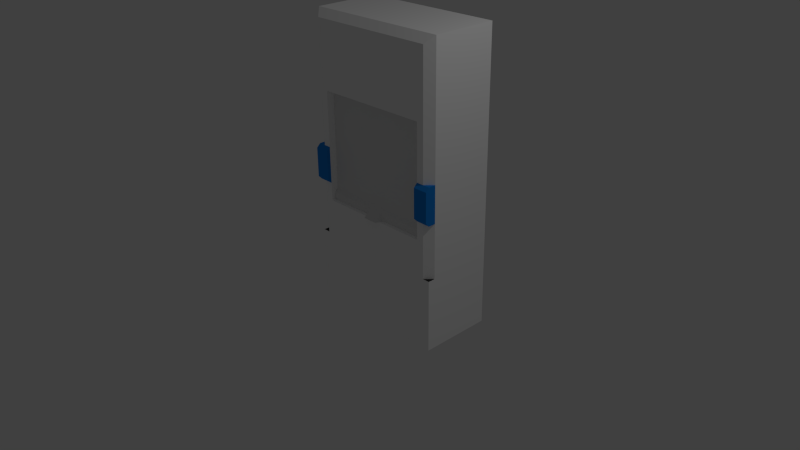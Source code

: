 # Source: fumehood-blue.blend  (saved by Blender 2.76.0; exported with 4.5.12 LTS)
import bpy
from mathutils import Matrix  # noqa: F401  (used for matrix-valued properties, if any)

bpy.ops.wm.read_factory_settings(use_empty=True)
scene = bpy.context.scene
scene.name = 'Scene'

# ---- collections
col_collection_1 = bpy.data.collections.new('Collection 1'); scene.collection.children.link(col_collection_1)

# ---- materials (node trees are filled in below, after node groups)
mat_wall_white = bpy.data.materials.new('Wall-White')
mat_wall_white.alpha_threshold = 0.0
mat_wall_white.use_transparent_shadow = False
mat_wall_white.diffuse_color = (1.0, 1.0, 1.0, 1.0)
mat_wall_white.roughness = 0.5
mat_wall_white.specular_intensity = 0.0
mat_wall_white.line_color = (0.0, 0.0, 0.0, 1.0)
mat_floor_grey = bpy.data.materials.new('Floor-Grey')
mat_floor_grey.alpha_threshold = 0.0
mat_floor_grey.use_transparent_shadow = False
mat_floor_grey.diffuse_color = (0.0331, 0.0331, 0.0331, 1.0)
mat_floor_grey.roughness = 0.5
mat_handle = bpy.data.materials.new('Handle')
mat_handle.alpha_threshold = 0.0
mat_handle.use_transparent_shadow = False
mat_handle.preview_render_type = 'CUBE'
mat_handle.roughness = 0.5
mat_glass_blank = bpy.data.materials.new('Glass-Blank')
mat_glass_blank.alpha_threshold = 0.0
mat_glass_blank.use_transparent_shadow = False
mat_glass_blank.roughness = 0.5
mat_blue = bpy.data.materials.new('Blue')
mat_blue.alpha_threshold = 0.0
mat_blue.use_transparent_shadow = False
mat_blue.diffuse_color = (0.01298, 0.2462, 0.7835, 1.0)
mat_blue.roughness = 0.5
mat_blue.line_color = (0.0, 0.0, 0.0, 1.0)

# ---- material node trees

# ---- world
world_world = bpy.data.worlds.new('World'); scene.world = world_world
world_world.color = (0.05088, 0.05088, 0.05088)
world_world.use_sun_shadow = False
world_world.sun_shadow_jitter_overblur = 0.0
world_world.cycles.sampling_method = 'MANUAL'
world_world.cycles.sample_map_resolution = 256

# ---- cameras
cam_camera = bpy.data.cameras.new('Camera')
cam_camera.clip_end = 100.0
cam_camera.lens = 35.0
cam_camera.sensor_width = 32.0
cam_camera.sensor_height = 18.0
cam_camera.ortho_scale = 7.314
cam_camera.dof.focus_distance = 0.0
cam_camera.dof.aperture_fstop = 128.0

# ---- lights
light_lamp = bpy.data.lights.new('Lamp', 'POINT')
light_lamp.transmission_factor = 0.0
light_lamp.cutoff_distance = 30.0
light_lamp.energy = 100.0
light_lamp.shadow_buffer_clip_start = 1.001
light_lamp.shadow_soft_size = 0.1
light_lamp.shadow_maximum_resolution = 0.006
light_lamp.use_absolute_resolution = True
light_lamp.cycles.use_multiple_importance_sampling = False

# ---- meshes
me_cube_001 = bpy.data.meshes.new('Cube.001')
me_cube_001.from_pydata([(-1.0, 1.0, -1.0), (-1.0, 1.0, 3.0), (1.0, 1.0, -1.0), (1.0, 1.0, 3.0), (-0.9, 3.934e-08, 0.0), (-0.9, 3.934e-08, 2.9), (0.9, -3.934e-08, 0.0), (0.9, -3.934e-08, 2.9), (1.0, 0.1, 3.0), (1.0, 0.1, 0.0), (-1.0, 0.1, 3.0), (-1.0, 0.1, 0.0), (1.0, -4.371e-08, -1.0), (-1.0, 4.371e-08, -1.0), (1.0, -4.371e-08, 0.0), (-1.0, 4.371e-08, 0.0), (0.9, -3.934e-08, 2.0), (-0.9, 3.934e-08, 2.0), (0.9, -3.934e-08, 0.5), (-0.9, 3.934e-08, 0.5), (-0.8, 3.497e-08, 2.0), (-0.8, 3.497e-08, 0.5), (0.8, -3.497e-08, 2.0), (0.8, -3.497e-08, 0.5), (0.8, -3.497e-08, 0.5), (-0.8, 0.9, 2.0), (-0.8, 0.9, 0.5), (0.8, 0.9, 2.0), (0.8, 0.9, 0.5)], [(23, 24)], [(1, 3, 2, 0), (9, 6, 14), (18, 23, 21, 19, 4, 6), (2, 3, 8, 9, 14, 12), (11, 15, 4), (10, 8, 3, 1), (7, 16, 18, 6, 9, 8), (5, 7, 8, 10), (4, 19, 17, 5, 10, 11), (4, 15, 13, 12, 14, 6), (0, 13, 15, 11, 10, 1), (0, 2, 12, 13), (7, 5, 17, 20, 22, 16), (20, 17, 19, 21), (21, 23, 28, 26), (16, 22, 23, 18), (27, 25, 26, 28), (20, 21, 26, 25), (23, 22, 27, 28), (22, 20, 25, 27)])
me_cube_001.polygons.foreach_set('material_index', [0, 1, 0, 0, 1, 0, 0, 0, 0, 0, 0, 0, 0, 0, 0, 0, 0, 0, 0, 0])
me_cube_001.materials.append(mat_wall_white)
me_cube_001.materials.append(mat_floor_grey)
me_cube_001.use_remesh_preserve_volume = False
me_cube_001.use_remesh_preserve_attributes = False
me_cube_001.use_mirror_vertex_groups = False
me_cube_001.update()
me_plane_001 = bpy.data.meshes.new('Plane.001')
me_plane_001.from_pydata([(-0.8, 0.1, 0.5), (0.8, 0.1, 0.5), (-0.8, 0.1, 2.0), (0.8, 0.1, 2.0), (-0.8, 0.1, 0.65), (0.8, 0.1, 0.65), (-0.8, 0.05, 0.6), (-0.8, 0.05, 0.5), (0.8, 0.05, 0.5), (0.8, 0.05, 0.6), (-0.1, 0.05, 0.6), (-0.15, 0.05, 0.5), (0.1, 0.05, 0.6), (0.15, 0.05, 0.5), (-0.1, -0.05, 0.5), (0.1, -0.05, 0.5)], [], [(4, 5, 3, 2), (5, 4, 6, 10, 12, 9), (7, 11, 10, 6), (4, 0, 7, 6), (1, 5, 9, 8), (0, 1, 8, 13, 11, 7), (11, 13, 15, 14), (13, 8, 9, 12), (12, 10, 14, 15), (11, 14, 10), (4, 5, 1, 0), (13, 12, 15)])
me_plane_001.polygons.foreach_set('material_index', [1, 0, 0, 0, 0, 0, 0, 0, 0, 0, 0, 0])
me_plane_001.materials.append(mat_handle)
me_plane_001.materials.append(mat_glass_blank)
me_plane_001.use_remesh_preserve_volume = False
me_plane_001.use_remesh_preserve_attributes = False
me_plane_001.use_mirror_vertex_groups = False
me_plane_001.update()
me_cube_055 = bpy.data.meshes.new('Cube.055')
me_cube_055.from_pydata([(-1.0, 0.1, 1.25), (-1.0, 0.1, 0.75), (-1.0, -0.05, 1.2), (-1.0, 0.0, 1.25), (-1.0, -3.725e-09, 0.75), (-1.0, -0.05, 0.8), (-0.8, 3.725e-09, 1.25), (-0.8, -0.05, 1.2), (-0.8, -0.05, 0.8), (-0.8, -7.451e-09, 0.75)], [], [(2, 5, 8, 7), (9, 6, 7, 8), (3, 6, 0), (9, 4, 1), (8, 5, 4, 9), (2, 7, 6, 3), (0, 1, 4, 5, 2, 3)])
me_cube_055.materials.append(mat_blue)
me_cube_055.use_remesh_preserve_volume = False
me_cube_055.use_remesh_preserve_attributes = False
me_cube_055.use_mirror_vertex_groups = False
me_cube_055.update()

# ---- objects
ob_wall = bpy.data.objects.new('Wall', me_cube_001)
ob_lamp = bpy.data.objects.new('Lamp', light_lamp)
ob_camera = bpy.data.objects.new('Camera', cam_camera)
ob_hood = bpy.data.objects.new('Hood', me_plane_001)
ob_bar_001 = bpy.data.objects.new('Bar.001', me_cube_055)

# ---- transforms, parenting, visibility, modifiers, constraints
ob_wall.location = (0.0, 0.0, 0.0)
ob_wall.lineart.crease_threshold = 0.0
ob_lamp.location = (4.076, 1.005, 5.904)
ob_lamp.rotation_euler = (0.6503, 0.05522, 1.866)
ob_lamp.lock_rotations_4d = False
ob_lamp.empty_display_type = 'ARROWS'
ob_lamp.color = (0.0, 0.0, 0.0, 0.0)
ob_lamp.lineart.crease_threshold = 0.0
ob_camera.location = (7.481, -6.508, 5.344)
ob_camera.rotation_euler = (1.109, 0.01082, 0.8149)
ob_camera.lock_rotations_4d = False
ob_camera.empty_display_type = 'ARROWS'
ob_camera.color = (0.0, 0.0, 0.0, 0.0)
ob_camera.display_type = 'WIRE'
ob_camera.lineart.crease_threshold = 0.0
ob_hood.location = (0.0, 0.0, 0.0)
ob_hood.lineart.crease_threshold = 0.0
ob_bar_001.location = (0.0, 0.0, 0.0)
ob_bar_001.lineart.crease_threshold = 0.0
_m = ob_bar_001.modifiers.new('Mirror', 'MIRROR')

# ---- collection membership
col_collection_1.objects.link(ob_wall)
col_collection_1.objects.link(ob_lamp)
col_collection_1.objects.link(ob_camera)
col_collection_1.objects.link(ob_hood)
col_collection_1.objects.link(ob_bar_001)

# ---- scene / render settings (as saved in the file)
scene.camera = ob_camera
scene.frame_start = 1; scene.frame_end = 250; scene.frame_set(1)
scene.render.engine = 'BLENDER_EEVEE_NEXT'
scene.render.resolution_percentage = 50
scene.render.dither_intensity = 0.0
scene.cycles.use_denoising = False
scene.cycles.samples = 10
scene.cycles.sampling_pattern = 'TABULATED_SOBOL'
scene.cycles.light_sampling_threshold = 0.0
scene.cycles.use_adaptive_sampling = False
scene.cycles.use_light_tree = False
scene.cycles.blur_glossy = 0.0
scene.cycles.pixel_filter_type = 'GAUSSIAN'
scene.cycles.sample_clamp_indirect = 0.0
scene.view_settings.view_transform = 'Standard'
bpy.context.view_layer.update()
